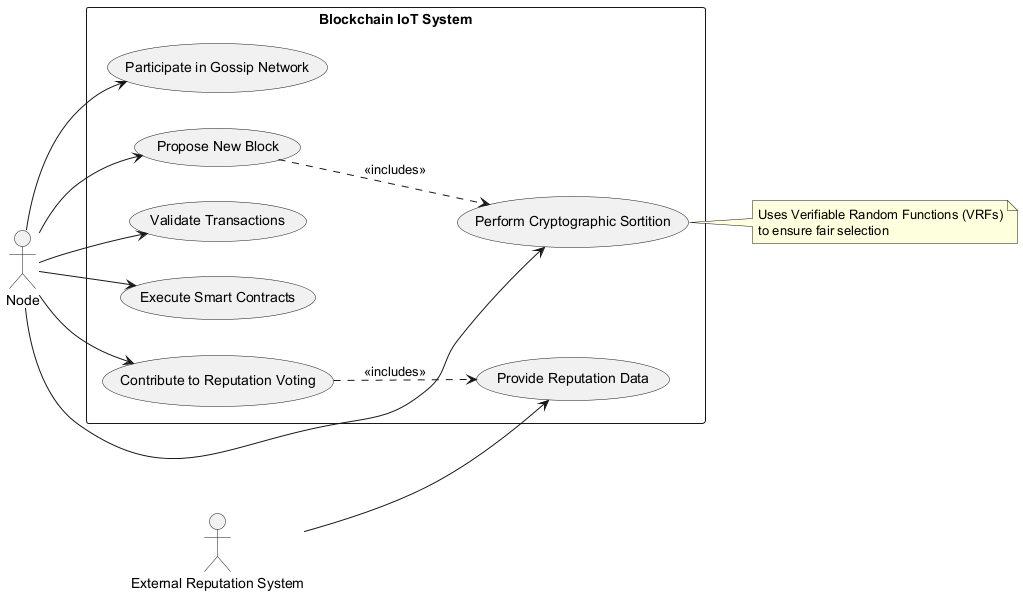

The diagram above was rendered by PlantUML. Its source (embedded in the PNG):
@startuml
left to right direction
actor "Node" as node
actor "External Reputation System" as ers

rectangle "Blockchain IoT System" {
  usecase "Participate in Gossip Network" as UC1
  usecase "Propose New Block" as UC2
  usecase "Validate Transactions" as UC3
  usecase "Execute Smart Contracts" as UC4
  usecase "Perform Cryptographic Sortition" as UC5
  usecase "Contribute to Reputation Voting" as UC6
  usecase "Provide Reputation Data" as UC7
}

node --> UC1
node --> UC2
node --> UC3
node --> UC4
node --> UC5
node --> UC6
ers --> UC7
UC6 ..> UC7 : <<includes>>
UC2 ..> UC5 : <<includes>>

note right of UC5
  Uses Verifiable Random Functions (VRFs)
  to ensure fair selection
end note
@enduml